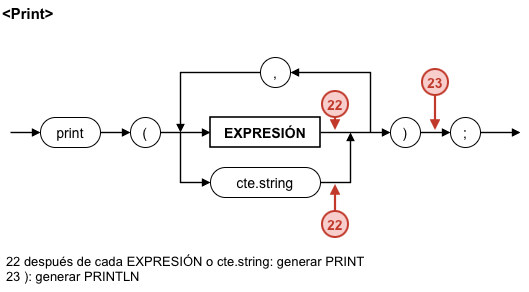

The diagram above was exported from draw.io. Its source (the exported page's mxGraphModel, read from the mxfile embedded in the PNG):
<mxGraphModel dx="1054" dy="680" grid="1" gridSize="10" guides="1" tooltips="1" connect="1" arrows="1" fold="1" page="1" pageScale="1" pageWidth="1169" pageHeight="827" math="0" shadow="0">
  <root>
    <mxCell id="0" />
    <mxCell id="1" parent="0" />
    <mxCell id="c192" parent="1" style="text;html=0;fillColor=none;strokeColor=none;fontColor=#000000;fontStyle=1;fontSize=15;align=left;verticalAlign=middle;fontFamily=Arial;" value="&lt;Print&gt;" vertex="1">
      <mxGeometry height="24" width="200" x="10" y="8" as="geometry" />
    </mxCell>
    <mxCell id="c193" edge="1" parent="1" style="endArrow=block;endFill=1;endSize=5;html=1;rounded=0;strokeColor=#000000;strokeWidth=1.4;">
      <mxGeometry relative="1" as="geometry">
        <mxPoint x="20" y="140" as="sourcePoint" />
        <mxPoint x="50" y="140" as="targetPoint" />
      </mxGeometry>
    </mxCell>
    <mxCell id="c194" edge="1" parent="1" style="endArrow=block;endFill=1;endSize=5;html=1;rounded=0;strokeColor=#000000;strokeWidth=1.4;">
      <mxGeometry relative="1" as="geometry">
        <mxPoint x="110" y="140" as="sourcePoint" />
        <mxPoint x="140" y="140" as="targetPoint" />
      </mxGeometry>
    </mxCell>
    <mxCell id="c195" edge="1" parent="1" style="endArrow=block;endFill=1;endSize=5;html=1;rounded=0;strokeColor=#000000;strokeWidth=1.4;">
      <mxGeometry relative="1" as="geometry">
        <mxPoint x="170" y="140" as="sourcePoint" />
        <mxPoint x="220" y="140" as="targetPoint" />
      </mxGeometry>
    </mxCell>
    <mxCell id="c196" edge="1" parent="1" style="endArrow=block;endFill=1;endSize=5;html=1;rounded=0;strokeColor=#000000;strokeWidth=1.4;">
      <mxGeometry relative="1" as="geometry">
        <Array as="points">
          <mxPoint x="190" y="190" />
        </Array>
        <mxPoint x="190" y="140" as="sourcePoint" />
        <mxPoint x="220" y="190" as="targetPoint" />
      </mxGeometry>
    </mxCell>
    <mxCell id="c197" edge="1" parent="1" style="endArrow=block;endFill=1;endSize=5;html=1;rounded=0;strokeColor=#000000;strokeWidth=1.4;">
      <mxGeometry relative="1" as="geometry">
        <mxPoint x="330" y="140" as="sourcePoint" />
        <mxPoint x="400" y="140" as="targetPoint" />
      </mxGeometry>
    </mxCell>
    <mxCell id="c198" edge="1" parent="1" style="endArrow=block;endFill=1;endSize=5;html=1;rounded=0;strokeColor=#000000;strokeWidth=1.4;">
      <mxGeometry relative="1" as="geometry">
        <Array as="points">
          <mxPoint x="360" y="190" />
        </Array>
        <mxPoint x="330" y="190" as="sourcePoint" />
        <mxPoint x="360" y="140" as="targetPoint" />
      </mxGeometry>
    </mxCell>
    <mxCell id="c199" edge="1" parent="1" style="endArrow=block;endFill=1;endSize=5;html=1;rounded=0;strokeColor=#000000;strokeWidth=1.4;">
      <mxGeometry relative="1" as="geometry">
        <Array as="points">
          <mxPoint x="380" y="80" />
        </Array>
        <mxPoint x="380" y="140" as="sourcePoint" />
        <mxPoint x="300" y="80" as="targetPoint" />
      </mxGeometry>
    </mxCell>
    <mxCell id="c200" edge="1" parent="1" style="endArrow=block;endFill=1;endSize=5;html=1;rounded=0;strokeColor=#000000;strokeWidth=1.4;">
      <mxGeometry relative="1" as="geometry">
        <Array as="points">
          <mxPoint x="190" y="80" />
        </Array>
        <mxPoint x="270" y="80" as="sourcePoint" />
        <mxPoint x="190" y="140" as="targetPoint" />
      </mxGeometry>
    </mxCell>
    <mxCell id="c201" edge="1" parent="1" style="endArrow=block;endFill=1;endSize=5;html=1;rounded=0;strokeColor=#000000;strokeWidth=1.4;">
      <mxGeometry relative="1" as="geometry">
        <mxPoint x="430" y="140" as="sourcePoint" />
        <mxPoint x="460" y="140" as="targetPoint" />
      </mxGeometry>
    </mxCell>
    <mxCell id="c202" edge="1" parent="1" style="endArrow=block;endFill=1;endSize=5;html=1;rounded=0;strokeColor=#000000;strokeWidth=1.4;">
      <mxGeometry relative="1" as="geometry">
        <mxPoint x="490" y="140" as="sourcePoint" />
        <mxPoint x="530" y="140" as="targetPoint" />
      </mxGeometry>
    </mxCell>
    <mxCell id="c203" parent="1" style="rounded=1;arcSize=50;whiteSpace=wrap;html=1;fillColor=#FFFFFF;strokeColor=#000000;fontColor=#000000;fontFamily=Arial;fontSize=14;" value="print" vertex="1">
      <mxGeometry height="30" width="60" x="50" y="125" as="geometry" />
    </mxCell>
    <mxCell id="c204" parent="1" style="rounded=1;arcSize=50;whiteSpace=wrap;html=1;fillColor=#FFFFFF;strokeColor=#000000;fontColor=#000000;fontFamily=Arial;fontSize=14;" value="(" vertex="1">
      <mxGeometry height="30" width="30" x="140" y="125" as="geometry" />
    </mxCell>
    <mxCell id="c205" parent="1" style="rounded=0;whiteSpace=wrap;html=1;fillColor=#FFFFFF;strokeColor=#000000;strokeWidth=1.6;fontColor=#000000;fontFamily=Arial;fontSize=14;fontStyle=1;" value="EXPRESIÓN" vertex="1">
      <mxGeometry height="30" width="110" x="220" y="125" as="geometry" />
    </mxCell>
    <mxCell id="c206" parent="1" style="rounded=1;arcSize=50;whiteSpace=wrap;html=1;fillColor=#FFFFFF;strokeColor=#000000;fontColor=#000000;fontFamily=Arial;fontSize=14;" value="cte.string" vertex="1">
      <mxGeometry height="30" width="110" x="220" y="175" as="geometry" />
    </mxCell>
    <mxCell id="c207" parent="1" style="rounded=1;arcSize=50;whiteSpace=wrap;html=1;fillColor=#FFFFFF;strokeColor=#000000;fontColor=#000000;fontFamily=Arial;fontSize=14;" value="," vertex="1">
      <mxGeometry height="30" width="30" x="270" y="65" as="geometry" />
    </mxCell>
    <mxCell id="c208" parent="1" style="rounded=1;arcSize=50;whiteSpace=wrap;html=1;fillColor=#FFFFFF;strokeColor=#000000;fontColor=#000000;fontFamily=Arial;fontSize=14;" value=")" vertex="1">
      <mxGeometry height="30" width="30" x="400" y="125" as="geometry" />
    </mxCell>
    <mxCell id="c209" parent="1" style="rounded=1;arcSize=50;whiteSpace=wrap;html=1;fillColor=#FFFFFF;strokeColor=#000000;fontColor=#000000;fontFamily=Arial;fontSize=14;" value=";" vertex="1">
      <mxGeometry height="30" width="30" x="460" y="125" as="geometry" />
    </mxCell>
    <mxCell id="c210" edge="1" parent="1" style="endArrow=block;endFill=1;endSize=5;html=1;rounded=0;strokeColor=#C0392B;strokeWidth=2.2;">
      <mxGeometry relative="1" as="geometry">
        <mxPoint x="345" y="125" as="sourcePoint" />
        <mxPoint x="345" y="138" as="targetPoint" />
      </mxGeometry>
    </mxCell>
    <mxCell id="c211" parent="1" style="ellipse;shape=ellipse;perimeter=ellipsePerimeter;whiteSpace=wrap;html=1;aspect=fixed;fillColor=#F8CECC;strokeColor=#C0392B;strokeWidth=2;fontColor=#C0392B;fontStyle=1;fontSize=14;fontFamily=Arial;" value="22" vertex="1">
      <mxGeometry height="26" width="26" x="332" y="99" as="geometry" />
    </mxCell>
    <mxCell id="c212" edge="1" parent="1" style="endArrow=block;endFill=1;endSize=5;html=1;rounded=0;strokeColor=#C0392B;strokeWidth=2.2;">
      <mxGeometry relative="1" as="geometry">
        <mxPoint x="345" y="219" as="sourcePoint" />
        <mxPoint x="345" y="192" as="targetPoint" />
      </mxGeometry>
    </mxCell>
    <mxCell id="c213" parent="1" style="ellipse;shape=ellipse;perimeter=ellipsePerimeter;whiteSpace=wrap;html=1;aspect=fixed;fillColor=#F8CECC;strokeColor=#C0392B;strokeWidth=2;fontColor=#C0392B;fontStyle=1;fontSize=14;fontFamily=Arial;" value="22" vertex="1">
      <mxGeometry height="26" width="26" x="332" y="219" as="geometry" />
    </mxCell>
    <mxCell id="c214" edge="1" parent="1" style="endArrow=block;endFill=1;endSize=5;html=1;rounded=0;strokeColor=#C0392B;strokeWidth=2.2;">
      <mxGeometry relative="1" as="geometry">
        <mxPoint x="445" y="103" as="sourcePoint" />
        <mxPoint x="445" y="138" as="targetPoint" />
      </mxGeometry>
    </mxCell>
    <mxCell id="c215" parent="1" style="ellipse;shape=ellipse;perimeter=ellipsePerimeter;whiteSpace=wrap;html=1;aspect=fixed;fillColor=#F8CECC;strokeColor=#C0392B;strokeWidth=2;fontColor=#C0392B;fontStyle=1;fontSize=14;fontFamily=Arial;" value="23" vertex="1">
      <mxGeometry height="26" width="26" x="432" y="77" as="geometry" />
    </mxCell>
    <mxCell id="c216" parent="1" style="text;html=0;whiteSpace=wrap;fillColor=none;strokeColor=none;fontColor=#000000;align=left;verticalAlign=top;fontFamily=Arial;fontSize=13;spacingLeft=4;" value="22 después de cada EXPRESIÓN o cte.string: generar PRINT&#10;23 ): generar PRINTLN" vertex="1">
      <mxGeometry height="45" width="380" x="10" y="255" as="geometry" />
    </mxCell>
  </root>
</mxGraphModel>